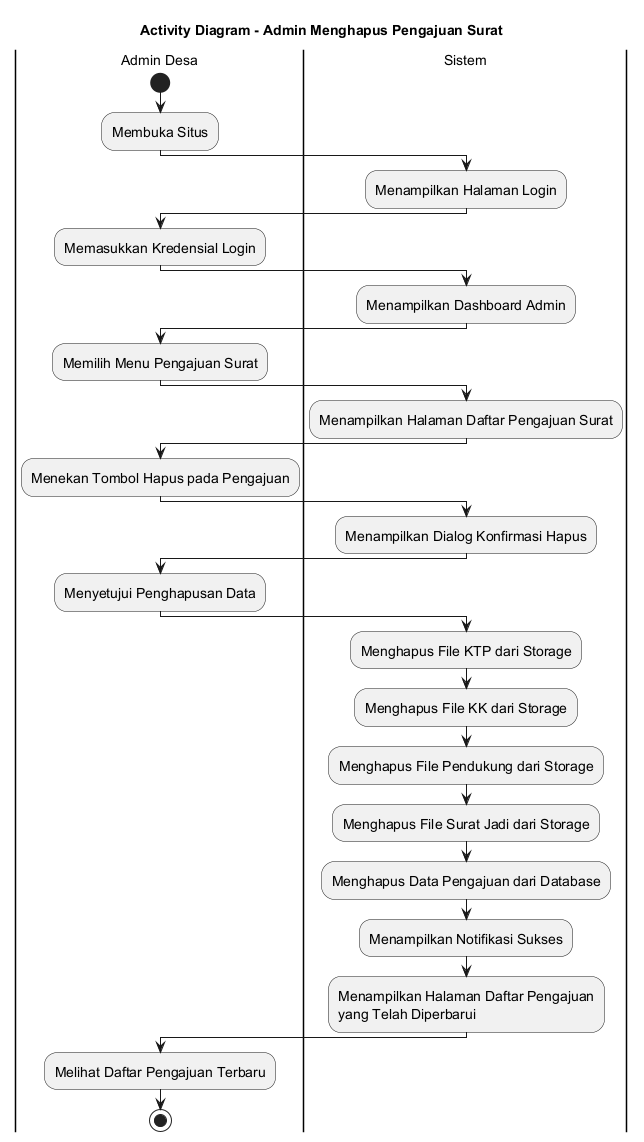

The diagram above was rendered by PlantUML. Its source (embedded in the PNG):
@startuml
skinparamlocked defaultFontSize 14
title Activity Diagram - Admin Menghapus Pengajuan Surat

|Admin Desa|
start
:Membuka Situs;

|Sistem|
:Menampilkan Halaman Login;

|Admin Desa|
:Memasukkan Kredensial Login;

|Sistem|
:Menampilkan Dashboard Admin;

|Admin Desa|
:Memilih Menu Pengajuan Surat;

|Sistem|
:Menampilkan Halaman Daftar Pengajuan Surat;

|Admin Desa|
:Menekan Tombol Hapus pada Pengajuan;

|Sistem|
:Menampilkan Dialog Konfirmasi Hapus;

|Admin Desa|
:Menyetujui Penghapusan Data;

|Sistem|
:Menghapus File KTP dari Storage;
:Menghapus File KK dari Storage;
:Menghapus File Pendukung dari Storage;
:Menghapus File Surat Jadi dari Storage;
:Menghapus Data Pengajuan dari Database;
:Menampilkan Notifikasi Sukses;
:Menampilkan Halaman Daftar Pengajuan
yang Telah Diperbarui;

|Admin Desa|
:Melihat Daftar Pengajuan Terbaru;

stop
@enduml